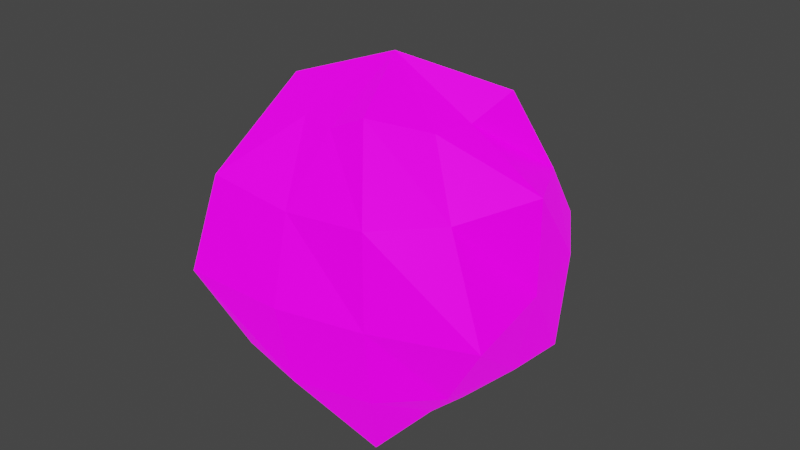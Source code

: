 # Source: Explosion.blend  (saved by Blender 3.4.6; exported with 4.5.12 LTS)
import bpy
from mathutils import Matrix  # noqa: F401  (used for matrix-valued properties, if any)

bpy.ops.wm.read_factory_settings(use_empty=True)
scene = bpy.context.scene
scene.name = 'Scene'

# ---- images (referenced by path relative to the original .blend; pixels are not part of the script)
import os
ASSET_DIR = os.environ.get("B2B_ASSET_DIR", "")  # directory of the original .blend (textures are referenced by path, not embedded)
HERE = os.path.dirname(os.path.abspath(__file__))  # packed textures are extracted next to this script under _unpacked/

def load_image(name, relpath, width, height, colorspace="sRGB"):
    """Load a texture the original file referenced (path relative to the .blend, or extracted next to this script)."""
    p = next((c for c in (os.path.join(HERE, relpath), os.path.join(ASSET_DIR, relpath)) if relpath and os.path.exists(c)), "")
    if p:
        img = bpy.data.images.load(p, check_existing=True)
        img.name = name
    else:  # same state as the original file: an image datablock whose file is absent (Cycles renders it pink)
        img = bpy.data.images.new(name, width, height)
        img.source = "FILE"
        img.filepath = "//" + (relpath or name)
    img.colorspace_settings.name = colorspace
    return img
img_text_explosiojn = load_image('text_Explosiojn', 'text_Explosiojn.png', 1024, 1024, 'sRGB')

# ---- materials (node trees are filled in below, after node groups)
mat_mat_explosion = bpy.data.materials.new('mat_Explosion')
mat_mat_explosion.alpha_threshold = 0.0
mat_mat_explosion.use_transparent_shadow = False
mat_mat_explosion.roughness = 0.5
mat_mat_explosion.line_color = (0.0, 0.0, 0.0, 1.0)

# ---- material node trees
mat_mat_explosion.use_nodes = True; mat_mat_explosion.node_tree.nodes.clear()
_N = mat_mat_explosion.node_tree.nodes; _L = mat_mat_explosion.node_tree.links
n0 = _N.new('ShaderNodeOutputMaterial'); n0.name = 'Material Output'; n0.location = (300, 300)
n1 = _N.new('ShaderNodeTexImage'); n1.name = 'Изображение-текстура'; n1.location = (-280, 280)
n1.image = img_text_explosiojn
n1.interpolation = 'Closest'
n2 = _N.new('ShaderNodeBsdfPrincipled'); n2.name = 'Principled BSDF'; n2.location = (10, 300)
n2.distribution = 'GGX'
n2.subsurface_method = 'RANDOM_WALK_SKIN'
n2.inputs[3].default_value = 1.45
n2.inputs[28].default_value = 1.0
_L.new(n2.outputs[0], n0.inputs[0])
_L.new(n1.outputs[0], n2.inputs[0])
_L.new(n1.outputs[0], n2.inputs[13])
_L.new(n1.outputs[0], n2.inputs[1])
_L.new(n1.outputs[0], n2.inputs[27])
n0.is_active_output = True

# ---- world
world_world = bpy.data.worlds.new('World'); scene.world = world_world
world_world.use_nodes = True; world_world.node_tree.nodes.clear()
_N = world_world.node_tree.nodes; _L = world_world.node_tree.links
n0 = _N.new('ShaderNodeOutputWorld'); n0.name = 'World Output'; n0.location = (300, 300)
n1 = _N.new('ShaderNodeBackground'); n1.name = 'Background'; n1.location = (10, 300)
n1.inputs[0].default_value = (0.05088, 0.05088, 0.05088, 1.0)
_L.new(n1.outputs[0], n0.inputs[0])
n0.is_active_output = True
world_world.color = (0.05088, 0.05088, 0.05088)
world_world.use_sun_shadow = False
world_world.sun_shadow_jitter_overblur = 0.0

# ---- meshes
me_001 = bpy.data.meshes.new('Сфера.001')
me_001.from_pydata([(0.0, 0.1029, 0.0), (0.0, 0.05714, -0.09714), (0.02286, 0.04571, 0.08571), (0.04571, 0.07429, 0.05143), (0.05714, 0.09714, 0.0), (0.04571, 0.07429, -0.05143), (0.02286, 0.04571, -0.08571), (0.05714, 0.02857, 0.09714), (0.07429, 0.04571, 0.05143), (0.08571, 0.05143, 0.0), (0.08, 0.05143, -0.06286), (0.04571, 0.02286, -0.08571), (0.05143, 0.0, 0.08571), (0.09714, 0.0, 0.05714), (0.09714, 0.0, 0.0), (0.08571, 0.0, -0.05143), (0.05143, 0.0, -0.08571), (0.04571, -0.02286, 0.08571), (0.07429, -0.04571, 0.05143), (0.1029, -0.05714, -0.005714), (0.07429, -0.04571, -0.05143), (0.04571, -0.02286, -0.08571), (0.02286, -0.05143, 0.09714), (0.05143, -0.08571, 0.05714), (0.05143, -0.08571, 0.0), (0.04571, -0.07429, -0.05143), (0.02857, -0.05143, -0.1029), (0.0, -0.05143, 0.08571), (0.0, -0.08571, 0.05143), (0.0, -0.09714, 0.0), (0.0, -0.08571, -0.05143), (0.0, -0.05143, -0.08571), (-0.02286, -0.04571, 0.08571), (-0.05143, -0.08571, 0.05714), (-0.06286, -0.09714, 0.0), (-0.04571, -0.07429, -0.05143), (-0.02286, -0.04571, -0.08571), (0.0, 0.0, -0.09714), (0.0, 0.0, 0.1143), (-0.05143, -0.02286, 0.09714), (-0.07429, -0.04571, 0.05143), (-0.08571, -0.05143, 0.0), (-0.08571, -0.05143, -0.06286), (-0.04571, -0.02286, -0.08571), (-0.05143, 0.0, 0.08571), (-0.08571, 0.0, 0.05143), (-0.09714, 0.0, 0.0), (-0.08571, 0.0, -0.05143), (-0.05143, 0.0, -0.08571), (-0.04571, 0.02286, 0.08571), (-0.08571, 0.05714, 0.05714), (-0.08571, 0.05143, 0.0), (-0.07429, 0.04571, -0.05143), (-0.04571, 0.02286, -0.08571), (-0.02286, 0.04571, 0.08571), (-0.04571, 0.07429, 0.05143), (-0.05143, 0.08571, 0.0), (-0.05714, 0.08571, -0.06286), (-0.02286, 0.04571, -0.08571), (0.0, 0.05143, 0.08571), (0.0, 0.1029, 0.05714), (0.0, 0.08571, -0.05143)], [], [(37, 1, 6), (61, 0, 4, 5), (60, 59, 2, 3), (1, 61, 5, 6), (0, 60, 3, 4), (59, 38, 2), (3, 2, 7, 8), (6, 5, 10, 11), (4, 3, 8, 9), (2, 38, 7), (37, 6, 11), (5, 4, 9, 10), (11, 10, 15, 16), (9, 8, 13, 14), (7, 38, 12), (37, 11, 16), (10, 9, 14, 15), (8, 7, 12, 13), (16, 15, 20, 21), (14, 13, 18, 19), (12, 38, 17), (37, 16, 21), (15, 14, 19, 20), (13, 12, 17, 18), (21, 20, 25, 26), (19, 18, 23, 24), (17, 38, 22), (37, 21, 26), (20, 19, 24, 25), (18, 17, 22, 23), (26, 25, 30, 31), (24, 23, 28, 29), (22, 38, 27), (37, 26, 31), (25, 24, 29, 30), (23, 22, 27, 28), (29, 28, 33, 34), (27, 38, 32), (37, 31, 36), (30, 29, 34, 35), (28, 27, 32, 33), (31, 30, 35, 36), (32, 38, 39), (37, 36, 43), (35, 34, 41, 42), (33, 32, 39, 40), (36, 35, 42, 43), (34, 33, 40, 41), (37, 43, 48), (42, 41, 46, 47), (40, 39, 44, 45), (43, 42, 47, 48), (41, 40, 45, 46), (39, 38, 44), (37, 48, 53), (47, 46, 51, 52), (45, 44, 49, 50), (48, 47, 52, 53), (46, 45, 50, 51), (44, 38, 49), (37, 53, 58), (52, 51, 56, 57), (50, 49, 54, 55), (53, 52, 57, 58), (51, 50, 55, 56), (49, 38, 54), (57, 56, 0, 61), (55, 54, 59, 60), (58, 57, 61, 1), (56, 55, 60, 0), (54, 38, 59), (37, 58, 1)])
_uv = me_001.uv_layers.new(name='UVКарта')
_uv.uv.foreach_set('vector', [0.2031, 0.7812, 0.2031, 0.9062, 0.2656, 0.9062, 0.4375, 0.7969, 0.5781, 0.7969, 0.5781, 0.6719, 0.4375, 0.6719, 0.2031, 0.5781, 0.2031, 0.4844, 0.2656, 0.4844, 0.3281, 0.5469, 0.2031, 0.9062, 0.2031, 1.0, 0.3281, 0.9688, 0.2656, 0.9062, 0.5781, 0.7969, 0.7031, 0.7969, 0.7031, 0.6719, 0.5781, 0.6719, 0.2031, 0.4844, 0.2031, 0.3594, 0.2656, 0.4844, 0.3281, 0.5469, 0.2656, 0.4844, 0.3281, 0.4219, 0.3906, 0.4844, 0.2656, 0.9062, 0.3281, 0.9688, 0.3906, 0.9062, 0.3281, 0.8438, 0.5781, 0.6719, 0.7031, 0.6719, 0.7031, 0.6094, 0.5781, 0.5781, 0.2656, 0.4844, 0.2031, 0.3594, 0.3281, 0.4219, 0.2031, 0.7812, 0.2656, 0.9062, 0.3281, 0.8438, 0.4375, 0.6719, 0.5781, 0.6719, 0.5781, 0.5781, 0.4375, 0.6094, 0.3281, 0.8438, 0.3906, 0.9062, 0.4219, 0.7812, 0.3281, 0.7812, 1.0, 0.875, 1.0, 1.0, 0.875, 1.0, 0.875, 0.875, 0.3281, 0.4219, 0.2031, 0.3594, 0.3281, 0.3594, 0.2031, 0.7812, 0.3281, 0.8438, 0.3281, 0.7812, 1.0, 0.7344, 1.0, 0.875, 0.875, 0.875, 0.875, 0.7344, 0.3906, 0.4844, 0.3281, 0.4219, 0.3281, 0.3594, 0.4219, 0.3594, 0.3281, 0.7812, 0.4219, 0.7812, 0.3906, 0.6719, 0.3281, 0.7344, 0.875, 0.875, 0.875, 1.0, 0.7656, 1.0, 0.75, 0.875, 0.3281, 0.3594, 0.2031, 0.3594, 0.3281, 0.3125, 0.2031, 0.7812, 0.3281, 0.7812, 0.3281, 0.7344, 0.875, 0.7344, 0.875, 0.875, 0.75, 0.875, 0.7656, 0.7344, 0.4219, 0.3594, 0.3281, 0.3594, 0.3281, 0.3125, 0.3906, 0.25, 0.3281, 0.7344, 0.3906, 0.6719, 0.3281, 0.5938, 0.2656, 0.6719, 0.5781, 0.1562, 0.7031, 0.1875, 0.7031, 0.25, 0.5781, 0.25, 0.3281, 0.3125, 0.2031, 0.3594, 0.2656, 0.25, 0.2031, 0.7812, 0.3281, 0.7344, 0.2656, 0.6719, 0.4375, 0.1875, 0.5781, 0.1562, 0.5781, 0.25, 0.4375, 0.25, 0.3906, 0.25, 0.3281, 0.3125, 0.2656, 0.25, 0.3281, 0.1719, 0.2656, 0.6719, 0.3281, 0.5938, 0.2031, 0.5781, 0.2031, 0.6562, 0.5781, 0.25, 0.7031, 0.25, 0.7031, 0.375, 0.5781, 0.375, 0.2656, 0.25, 0.2031, 0.3594, 0.2031, 0.2344, 0.2031, 0.7812, 0.2656, 0.6719, 0.2031, 0.6562, 0.4375, 0.25, 0.5781, 0.25, 0.5781, 0.375, 0.4375, 0.375, 0.3281, 0.1719, 0.2656, 0.25, 0.2031, 0.2344, 0.2031, 0.1562, 0.5781, 0.375, 0.7031, 0.375, 0.7031, 0.4844, 0.5781, 0.5, 0.2031, 0.2344, 0.2031, 0.3594, 0.1562, 0.25, 0.2031, 0.7812, 0.2031, 0.6562, 0.1562, 0.6719, 0.4375, 0.375, 0.5781, 0.375, 0.5781, 0.5, 0.4375, 0.4844, 0.2031, 0.1562, 0.2031, 0.2344, 0.1562, 0.25, 0.09375, 0.1719, 0.2031, 0.6562, 0.2031, 0.5781, 0.09375, 0.5938, 0.1562, 0.6719, 0.1562, 0.25, 0.2031, 0.3594, 0.09375, 0.3125, 0.2031, 0.7812, 0.1562, 0.6719, 0.09375, 0.7344, 0.4375, 0.4844, 0.5781, 0.5, 0.5781, 0.5781, 0.4375, 0.5625, 0.09375, 0.1719, 0.1562, 0.25, 0.09375, 0.3125, 0.01562, 0.25, 0.1562, 0.6719, 0.09375, 0.5938, 0.01562, 0.6719, 0.09375, 0.7344, 0.5781, 0.5, 0.7031, 0.4844, 0.7031, 0.5625, 0.5781, 0.5781, 0.2031, 0.7812, 0.09375, 0.7344, 0.07812, 0.7812, 0.7656, 0.4219, 0.75, 0.5625, 0.875, 0.5625, 0.875, 0.4219, 0.01562, 0.25, 0.09375, 0.3125, 0.07812, 0.3594, 0.0, 0.3594, 0.09375, 0.7344, 0.01562, 0.6719, 0.0, 0.7812, 0.07812, 0.7812, 0.75, 0.5625, 0.7656, 0.6875, 0.875, 0.6875, 0.875, 0.5625, 0.09375, 0.3125, 0.2031, 0.3594, 0.07812, 0.3594, 0.2031, 0.7812, 0.07812, 0.7812, 0.09375, 0.8438, 0.875, 0.4219, 0.875, 0.5625, 1.0, 0.5625, 1.0, 0.4219, 0.0, 0.3594, 0.07812, 0.3594, 0.09375, 0.4219, 0.01562, 0.4844, 0.07812, 0.7812, 0.0, 0.7812, 0.01562, 0.9062, 0.09375, 0.8438, 0.875, 0.5625, 0.875, 0.6875, 1.0, 0.6875, 1.0, 0.5625, 0.07812, 0.3594, 0.2031, 0.3594, 0.09375, 0.4219, 0.2031, 0.7812, 0.09375, 0.8438, 0.1562, 0.9062, 0.4375, 0.9844, 0.5781, 1.0, 0.5781, 0.9219, 0.4375, 0.9062, 0.01562, 0.4844, 0.09375, 0.4219, 0.1562, 0.4844, 0.09375, 0.5469, 0.09375, 0.8438, 0.01562, 0.9062, 0.09375, 0.9688, 0.1562, 0.9062, 0.5781, 1.0, 0.7031, 0.9844, 0.7031, 0.9062, 0.5781, 0.9219, 0.09375, 0.4219, 0.2031, 0.3594, 0.1562, 0.4844, 0.4375, 0.9062, 0.5781, 0.9219, 0.5781, 0.7969, 0.4375, 0.7969, 0.09375, 0.5469, 0.1562, 0.4844, 0.2031, 0.4844, 0.2031, 0.5781, 0.1562, 0.9062, 0.09375, 0.9688, 0.2031, 1.0, 0.2031, 0.9062, 0.5781, 0.9219, 0.7031, 0.9062, 0.7031, 0.7969, 0.5781, 0.7969, 0.1562, 0.4844, 0.2031, 0.3594, 0.2031, 0.4844, 0.2031, 0.7812, 0.1562, 0.9062, 0.2031, 0.9062])
me_001.materials.append(mat_mat_explosion)
me_001.update()

# ---- objects
ob_x = bpy.data.objects.new('Сфера', me_001)

# ---- transforms, parenting, visibility, modifiers, constraints
ob_x.location = (0.0, 0.0, 0.0)
ob_x.scale = (17.5, 17.5, 17.5)

# ---- collection membership
scene.collection.objects.link(ob_x)

# ---- scene / render settings (as saved in the file)
scene.frame_start = 1; scene.frame_end = 30; scene.frame_set(24)
scene.render.engine = 'BLENDER_EEVEE_NEXT'
scene.cycles.sampling_pattern = 'TABULATED_SOBOL'
scene.cycles.use_light_tree = False
scene.view_settings.view_transform = 'Filmic'
bpy.context.view_layer.update()

# ---- added for rendering (the .blend has no active camera and no usable light): camera, sun
cam_auto = bpy.data.cameras.new('AutoCamera')
cam_auto.lens = 50.0
cam_auto.sensor_width = 36.0
cam_auto.clip_end = 1000.0
ob_auto_camera = bpy.data.objects.new('AutoCamera', cam_auto)
scene.collection.objects.link(ob_auto_camera)
ob_auto_camera.location = (6.37013, -7.57122, 5.24753)
ob_auto_camera.rotation_euler = (1.09748, -7.21219e-08, 0.694738)
scene.camera = ob_auto_camera
light_auto_sun = bpy.data.lights.new('AutoSun', 'SUN')
light_auto_sun.energy = 3.0
light_auto_sun.angle = 0.0523599
ob_auto_sun = bpy.data.objects.new('AutoSun', light_auto_sun)
scene.collection.objects.link(ob_auto_sun)
ob_auto_sun.rotation_euler = (0.872665, 0.174533, 0.523599)
bpy.context.view_layer.update()
